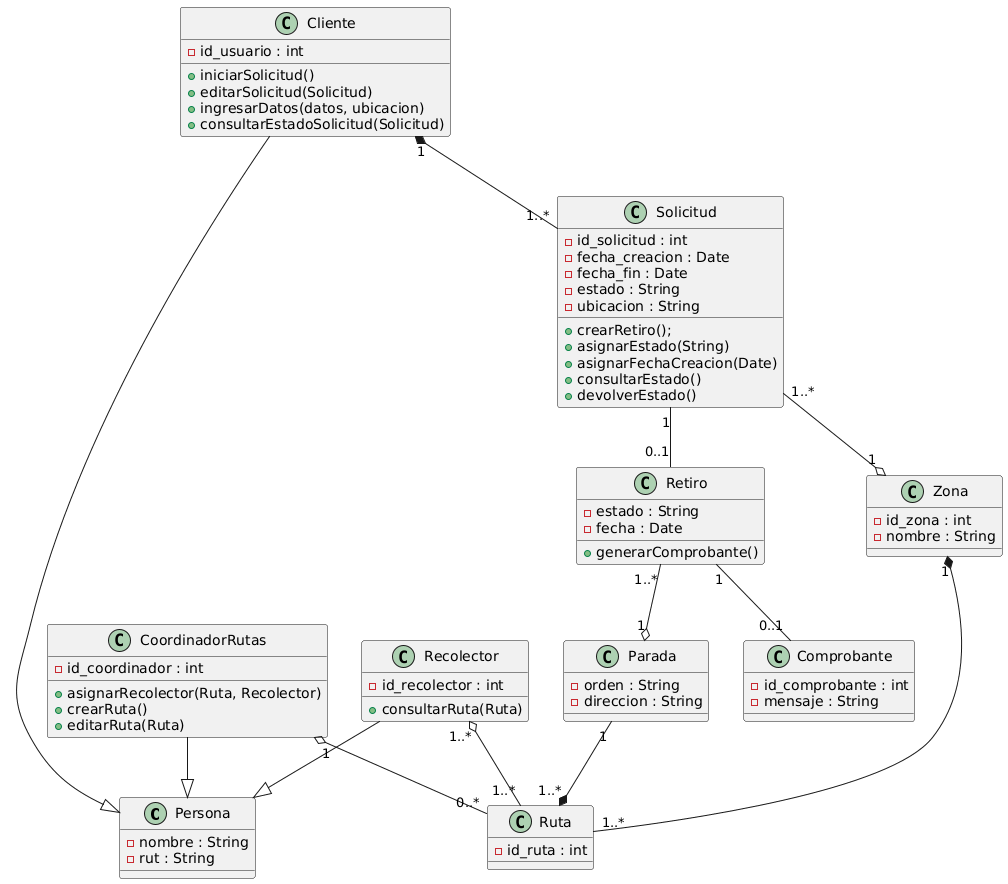

The diagram above was rendered by PlantUML. Its source (embedded in the PNG):
@startuml
class Persona {
    -nombre : String
    -rut : String
}

class Cliente {
    -id_usuario : int
    +iniciarSolicitud()
    +editarSolicitud(Solicitud)
    +ingresarDatos(datos, ubicacion)
    +consultarEstadoSolicitud(Solicitud)
}

class CoordinadorRutas {
    -id_coordinador : int
    +asignarRecolector(Ruta, Recolector)
    +crearRuta()
    +editarRuta(Ruta)
}

class Recolector {
    -id_recolector : int
    +consultarRuta(Ruta)
}

class Solicitud {
    -id_solicitud : int
    -fecha_creacion : Date
    -fecha_fin : Date
    -estado : String
    -ubicacion : String
    +crearRetiro();
    +asignarEstado(String)
    +asignarFechaCreacion(Date)
    +consultarEstado()
    +devolverEstado()
}

class Comprobante {
    -id_comprobante : int
    -mensaje : String
}

class Zona {
    -id_zona : int
    -nombre : String
}

class Ruta {
    -id_ruta : int
}

class Parada {
    -orden : String
    -direccion : String
}

class Retiro {
    -estado : String
    -fecha : Date
    +generarComprobante()
}

Cliente --|> Persona
CoordinadorRutas --|> Persona
Recolector --|> Persona

Recolector "1..*" o-- "1..*" Ruta
CoordinadorRutas "1" o-- "0..*" Ruta
Cliente "1" *-- "1..*" Solicitud
Solicitud "1..*" --o "1" Zona
Zona "1" *-- "1..*" Ruta
Solicitud "1" -- "0..1" Retiro
Retiro "1..*" --o "1" Parada
Retiro "1" -- "0..1" Comprobante
Parada "1" --* "1..*" Ruta
@enduml